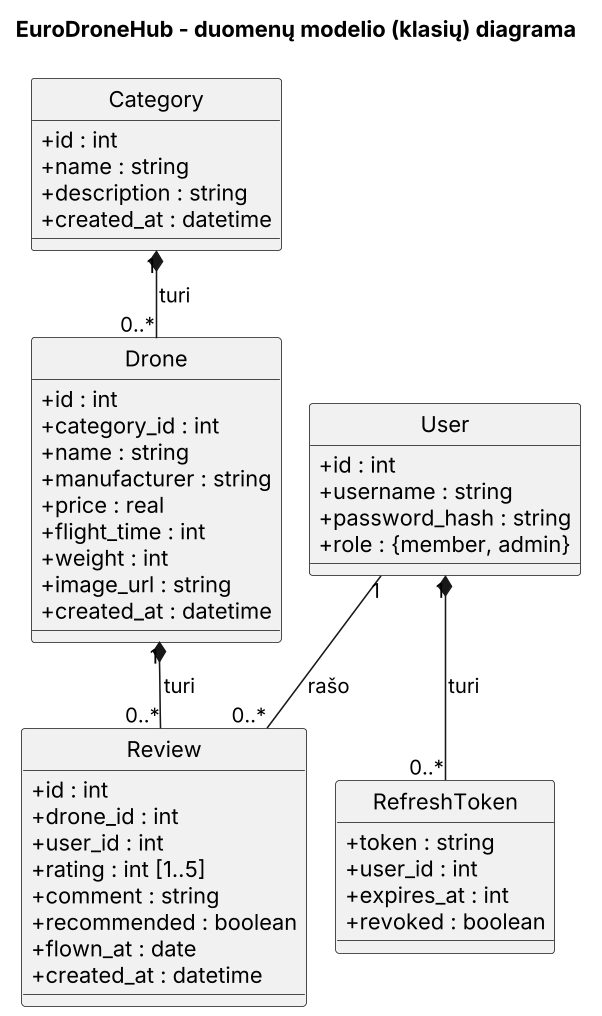

The diagram above was rendered by PlantUML. Its source (embedded in the PNG):
@startuml duomenu-modelis
skinparamlocked dpi 150
!pragma layout smetana
hide circle
skinparam classAttributeIconSize 0
title EuroDroneHub - duomenų modelio (klasių) diagrama

class Category {
  +id : int
  +name : string
  +description : string
  +created_at : datetime
}
class Drone {
  +id : int
  +category_id : int
  +name : string
  +manufacturer : string
  +price : real
  +flight_time : int
  +weight : int
  +image_url : string
  +created_at : datetime
}
class Review {
  +id : int
  +drone_id : int
  +user_id : int
  +rating : int [1..5]
  +comment : string
  +recommended : boolean
  +flown_at : date
  +created_at : datetime
}
class User {
  +id : int
  +username : string
  +password_hash : string
  +role : {member, admin}
}
class RefreshToken {
  +token : string
  +user_id : int
  +expires_at : int
  +revoked : boolean
}

Category "1" *-- "0..*" Drone : turi >
Drone "1" *-- "0..*" Review : turi >
User "1" -- "0..*" Review : rašo >
User "1" *-- "0..*" RefreshToken : turi >
@enduml